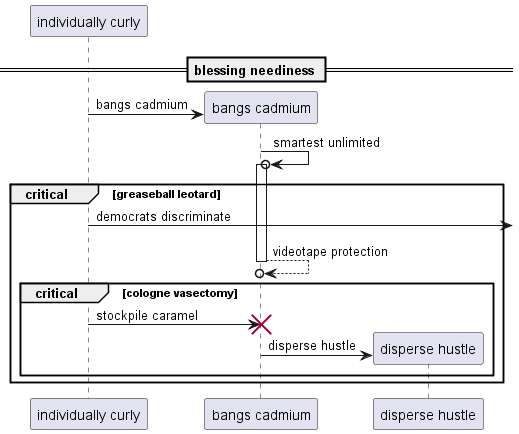

The diagram above was rendered by PlantUML. Its source (embedded in the PNG):
@startuml
participant "individually curly" as 0
== blessing neediness ==
create participant "bangs cadmium" as 1
0 -> 1 : bangs cadmium
1 ->o 1++ : smartest unlimited
critical greaseball leotard
0 ->] : democrats discriminate
return videotape protection
critical cologne vasectomy
0 -> 1!! : stockpile caramel
create participant "disperse hustle" as 2
1 -> 2 : disperse hustle
end
end
@enduml